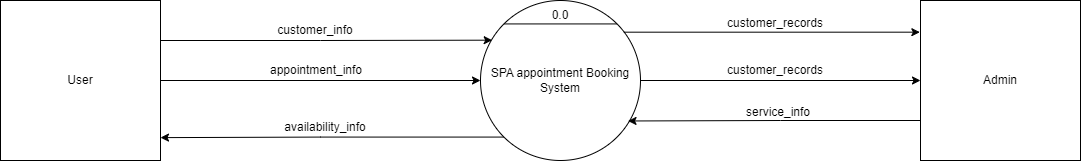

The diagram above was exported from draw.io. Its source (the exported page's mxGraphModel, read from the mxfile embedded in the PNG):
<mxGraphModel dx="1195" dy="697" grid="1" gridSize="10" guides="1" tooltips="1" connect="1" arrows="1" fold="1" page="1" pageScale="1" pageWidth="850" pageHeight="1100" math="0" shadow="0">
  <root>
    <mxCell id="0" />
    <mxCell id="1" parent="0" />
    <mxCell id="GQ0MXaOjkptcco_I5m08-9" style="edgeStyle=orthogonalEdgeStyle;rounded=0;orthogonalLoop=1;jettySize=auto;html=1;exitX=0;exitY=1;exitDx=0;exitDy=0;entryX=1;entryY=0.857;entryDx=0;entryDy=0;entryPerimeter=0;" edge="1" parent="1" source="GQ0MXaOjkptcco_I5m08-1" target="GQ0MXaOjkptcco_I5m08-5">
      <mxGeometry relative="1" as="geometry" />
    </mxCell>
    <mxCell id="GQ0MXaOjkptcco_I5m08-16" style="edgeStyle=orthogonalEdgeStyle;rounded=0;orthogonalLoop=1;jettySize=auto;html=1;exitX=1;exitY=0.5;exitDx=0;exitDy=0;entryX=0;entryY=0.5;entryDx=0;entryDy=0;" edge="1" parent="1" source="GQ0MXaOjkptcco_I5m08-1" target="GQ0MXaOjkptcco_I5m08-6">
      <mxGeometry relative="1" as="geometry" />
    </mxCell>
    <mxCell id="GQ0MXaOjkptcco_I5m08-1" value="SPA appointment Booking System" style="ellipse;whiteSpace=wrap;html=1;aspect=fixed;" vertex="1" parent="1">
      <mxGeometry x="480" y="320" width="160" height="160" as="geometry" />
    </mxCell>
    <mxCell id="GQ0MXaOjkptcco_I5m08-2" value="" style="endArrow=none;html=1;rounded=0;exitX=0;exitY=0;exitDx=0;exitDy=0;entryX=1;entryY=0;entryDx=0;entryDy=0;" edge="1" parent="1" source="GQ0MXaOjkptcco_I5m08-1" target="GQ0MXaOjkptcco_I5m08-1">
      <mxGeometry width="50" height="50" relative="1" as="geometry">
        <mxPoint x="310" y="410" as="sourcePoint" />
        <mxPoint x="360" y="360" as="targetPoint" />
      </mxGeometry>
    </mxCell>
    <mxCell id="GQ0MXaOjkptcco_I5m08-3" value="0.0" style="text;html=1;strokeColor=none;fillColor=none;align=center;verticalAlign=middle;whiteSpace=wrap;rounded=0;" vertex="1" parent="1">
      <mxGeometry x="530" y="320" width="60" height="30" as="geometry" />
    </mxCell>
    <mxCell id="GQ0MXaOjkptcco_I5m08-7" style="edgeStyle=orthogonalEdgeStyle;rounded=0;orthogonalLoop=1;jettySize=auto;html=1;exitX=1;exitY=0.25;exitDx=0;exitDy=0;entryX=0.073;entryY=0.248;entryDx=0;entryDy=0;entryPerimeter=0;" edge="1" parent="1" source="GQ0MXaOjkptcco_I5m08-5" target="GQ0MXaOjkptcco_I5m08-1">
      <mxGeometry relative="1" as="geometry" />
    </mxCell>
    <mxCell id="GQ0MXaOjkptcco_I5m08-10" style="edgeStyle=orthogonalEdgeStyle;rounded=0;orthogonalLoop=1;jettySize=auto;html=1;exitX=1;exitY=0.5;exitDx=0;exitDy=0;entryX=0;entryY=0.5;entryDx=0;entryDy=0;" edge="1" parent="1" source="GQ0MXaOjkptcco_I5m08-5" target="GQ0MXaOjkptcco_I5m08-1">
      <mxGeometry relative="1" as="geometry" />
    </mxCell>
    <mxCell id="GQ0MXaOjkptcco_I5m08-5" value="User" style="whiteSpace=wrap;html=1;aspect=fixed;" vertex="1" parent="1">
      <mxGeometry y="320" width="160" height="160" as="geometry" />
    </mxCell>
    <mxCell id="GQ0MXaOjkptcco_I5m08-18" style="edgeStyle=orthogonalEdgeStyle;rounded=0;orthogonalLoop=1;jettySize=auto;html=1;exitX=0;exitY=0.75;exitDx=0;exitDy=0;entryX=0.922;entryY=0.753;entryDx=0;entryDy=0;entryPerimeter=0;" edge="1" parent="1" source="GQ0MXaOjkptcco_I5m08-6" target="GQ0MXaOjkptcco_I5m08-1">
      <mxGeometry relative="1" as="geometry" />
    </mxCell>
    <mxCell id="GQ0MXaOjkptcco_I5m08-6" value="Admin" style="whiteSpace=wrap;html=1;aspect=fixed;" vertex="1" parent="1">
      <mxGeometry x="920" y="320" width="160" height="160" as="geometry" />
    </mxCell>
    <mxCell id="GQ0MXaOjkptcco_I5m08-11" value="customer_info" style="text;html=1;strokeColor=none;fillColor=none;align=center;verticalAlign=middle;whiteSpace=wrap;rounded=0;" vertex="1" parent="1">
      <mxGeometry x="270" y="335" width="90" height="30" as="geometry" />
    </mxCell>
    <mxCell id="GQ0MXaOjkptcco_I5m08-12" value="appointment_info" style="text;html=1;strokeColor=none;fillColor=none;align=center;verticalAlign=middle;whiteSpace=wrap;rounded=0;" vertex="1" parent="1">
      <mxGeometry x="271" y="375" width="90" height="30" as="geometry" />
    </mxCell>
    <mxCell id="GQ0MXaOjkptcco_I5m08-13" value="availability_info" style="text;html=1;strokeColor=none;fillColor=none;align=center;verticalAlign=middle;whiteSpace=wrap;rounded=0;" vertex="1" parent="1">
      <mxGeometry x="280" y="432" width="90" height="30" as="geometry" />
    </mxCell>
    <mxCell id="GQ0MXaOjkptcco_I5m08-14" style="edgeStyle=orthogonalEdgeStyle;rounded=0;orthogonalLoop=1;jettySize=auto;html=1;exitX=0.896;exitY=0.198;exitDx=0;exitDy=0;exitPerimeter=0;entryX=-0.004;entryY=0.198;entryDx=0;entryDy=0;entryPerimeter=0;" edge="1" parent="1" source="GQ0MXaOjkptcco_I5m08-1" target="GQ0MXaOjkptcco_I5m08-6">
      <mxGeometry relative="1" as="geometry">
        <mxPoint x="620" y="350" as="sourcePoint" />
        <mxPoint x="870" y="360" as="targetPoint" />
      </mxGeometry>
    </mxCell>
    <mxCell id="GQ0MXaOjkptcco_I5m08-15" value="customer_records" style="text;html=1;strokeColor=none;fillColor=none;align=center;verticalAlign=middle;whiteSpace=wrap;rounded=0;" vertex="1" parent="1">
      <mxGeometry x="720" y="328" width="110" height="30" as="geometry" />
    </mxCell>
    <mxCell id="GQ0MXaOjkptcco_I5m08-17" value="customer_records" style="text;html=1;strokeColor=none;fillColor=none;align=center;verticalAlign=middle;whiteSpace=wrap;rounded=0;" vertex="1" parent="1">
      <mxGeometry x="720" y="375" width="110" height="30" as="geometry" />
    </mxCell>
    <mxCell id="GQ0MXaOjkptcco_I5m08-19" value="service_info" style="text;html=1;strokeColor=none;fillColor=none;align=center;verticalAlign=middle;whiteSpace=wrap;rounded=0;" vertex="1" parent="1">
      <mxGeometry x="733" y="417" width="90" height="30" as="geometry" />
    </mxCell>
  </root>
</mxGraphModel>